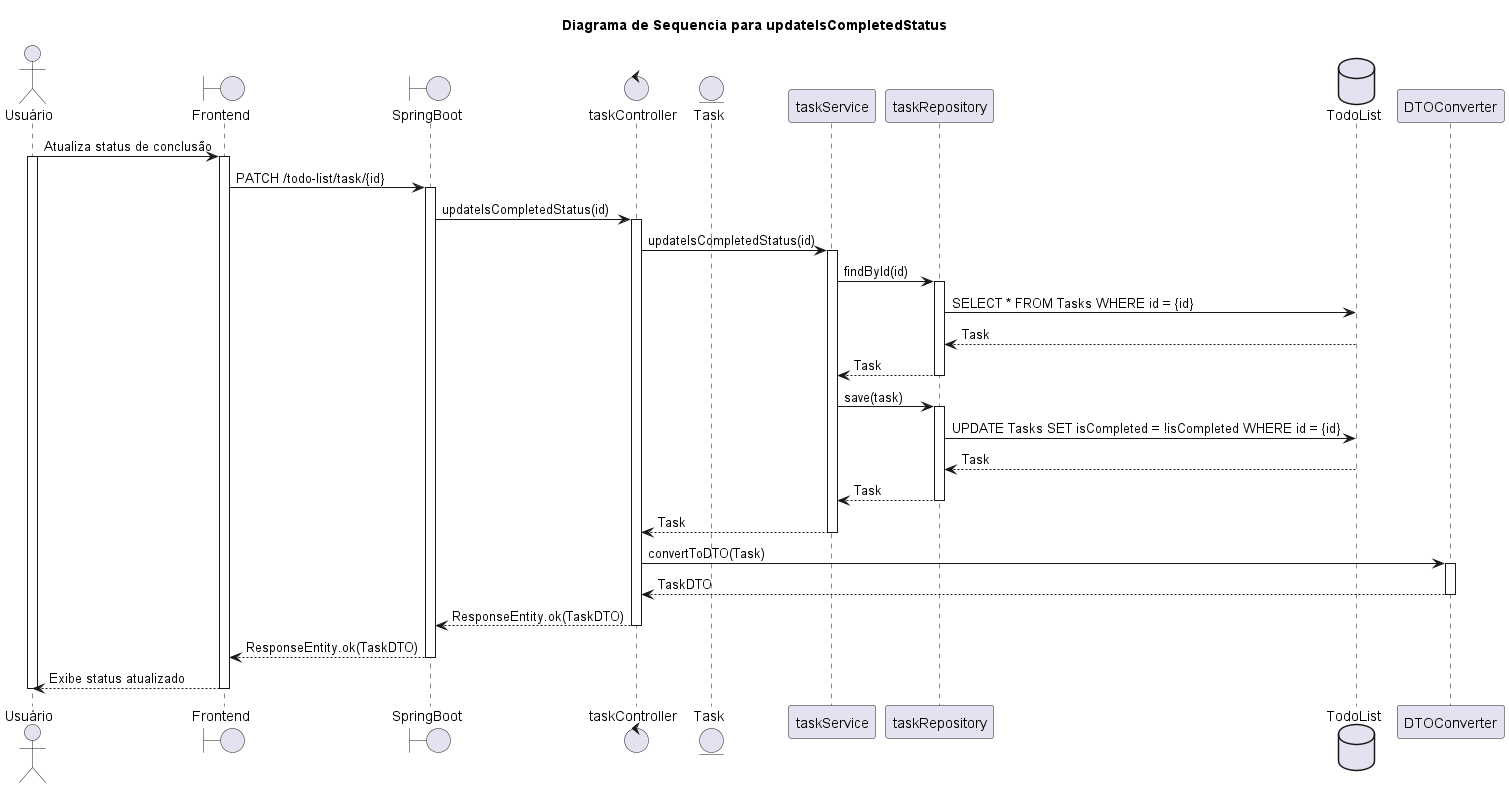

The diagram above was rendered by PlantUML. Its source (embedded in the PNG):
@startuml
title Diagrama de Sequencia para updateIsCompletedStatus

actor Usuário
Boundary Frontend
Boundary SpringBoot
Control taskController
Entity Task
Participant taskService
Participant taskRepository
Database TodoList

Usuário -> Frontend: Atualiza status de conclusão
activate Usuário
activate Frontend
Frontend -> SpringBoot: PATCH /todo-list/task/{id}
activate SpringBoot
SpringBoot -> taskController: updateIsCompletedStatus(id)
activate taskController
taskController -> taskService: updateIsCompletedStatus(id)
activate taskService
taskService -> taskRepository: findById(id)
activate taskRepository
taskRepository -> TodoList: SELECT * FROM Tasks WHERE id = {id}
TodoList --> taskRepository: Task
taskRepository --> taskService: Task
deactivate taskRepository
taskService -> taskRepository: save(task)
activate taskRepository
taskRepository -> TodoList: UPDATE Tasks SET isCompleted = !isCompleted WHERE id = {id}
TodoList --> taskRepository: Task
taskRepository --> taskService: Task
deactivate taskRepository
taskService --> taskController: Task
deactivate taskService
taskController -> DTOConverter: convertToDTO(Task)
activate DTOConverter
DTOConverter --> taskController: TaskDTO
deactivate DTOConverter
taskController --> SpringBoot: ResponseEntity.ok(TaskDTO)
deactivate taskController
SpringBoot --> Frontend: ResponseEntity.ok(TaskDTO)
deactivate SpringBoot
Frontend --> Usuário: Exibe status atualizado
deactivate Frontend
deactivate Usuário
@enduml